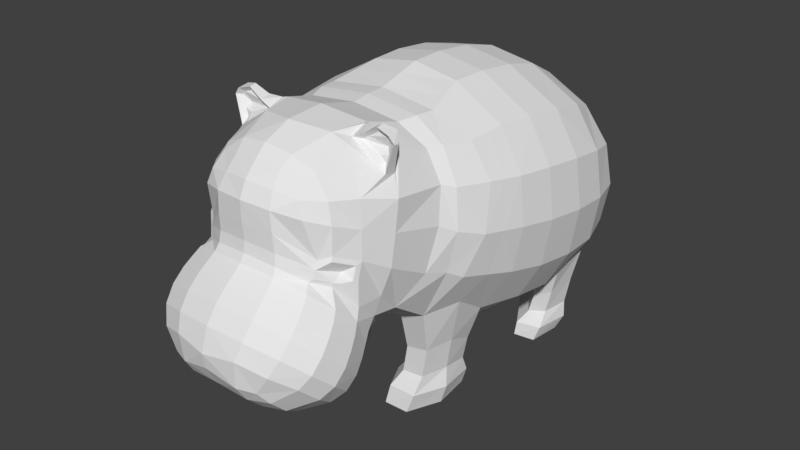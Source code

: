 # Source: hipo.blend  (saved by Blender 2.79.0; exported with 4.5.12 LTS)
import bpy
from mathutils import Matrix  # noqa: F401  (used for matrix-valued properties, if any)

bpy.ops.wm.read_factory_settings(use_empty=True)
scene = bpy.context.scene
scene.name = 'Scene'

# ---- collections
col_collection_1 = bpy.data.collections.new('Collection 1'); scene.collection.children.link(col_collection_1)

# ---- world
world_world = bpy.data.worlds.new('World'); scene.world = world_world
world_world.color = (0.05088, 0.05088, 0.05088)
world_world.use_sun_shadow = False
world_world.sun_shadow_jitter_overblur = 0.0
world_world.cycles.sampling_method = 'MANUAL'

# ---- meshes
me_cube_001 = bpy.data.meshes.new('Cube.001')
me_cube_001.from_pydata([(0.0, 4.538, 0.02011), (0.0, 4.363, 0.8421), (1.12, 4.424, 0.03317), (0.0, 4.437, -0.7761), (1.082, 4.306, 0.8024), (1.092, 4.327, -0.7163), (2.581, 2.789, 0.1499), (2.371, 3.518, 0.105), (2.439, 2.781, 1.058), (2.642, 1.96, 0.2372), (2.439, 2.774, -0.7557), (2.242, 3.474, -0.6909), (2.242, 3.468, 0.9067), (2.497, 1.975, 1.19), (2.494, 1.944, -0.7157), (0.0, -0.3701, 2.59), (0.0, 0.5031, 2.827), (0.0, -0.7387, 2.581), (1.102, -0.3819, 2.452), (0.9031, 0.4943, 2.676), (1.053, -0.7522, 2.46), (0.0, 2.782, -2.113), (0.0, 3.53, -1.876), (1.508, 2.52, -1.894), (0.0, 1.921, -2.145), (1.06, 3.312, -1.745), (1.321, 1.923, -1.986), (0.0, 2.797, 2.54), (0.0, 3.506, 2.151), (0.0, 1.998, 2.746), (0.9351, 2.785, 2.39), (0.8927, 3.461, 2.024), (0.9603, 1.996, 2.586), (1.54, -2.665, 1.296), (1.768, -2.134, 1.103), (1.52, -2.056, 2.181), (1.344, -3.11, 1.462), (1.549, -2.817, 0.7345), (1.749, -2.215, 0.5018), (1.598, -1.949, 2.012), (1.238, -3.066, 1.824), (1.365, -3.161, 0.8817), (2.301, -0.462, 0.5864), (2.488, 0.3716, 0.4563), (2.199, -0.232, 1.433), (2.086, -0.9484, 0.7544), (2.089, -0.7582, -0.1723), (2.346, 0.319, -0.4407), (2.357, 0.4242, 1.353), (1.982, -0.8613, 1.492), (1.957, -1.048, -0.006733), (0.0, -0.5601, -1.685), (0.0, 0.1549, -2.004), (0.7794, -0.5696, -1.509), (0.0, -1.302, -1.372), (1.456, 0.4775, -1.725), (1.028, -1.113, -1.147), (0.0, -3.711, 1.718), (0.5695, -3.642, 1.684), (0.0, -3.569, 2.008), (0.0, -3.703, 1.337), (0.5938, -3.639, 1.302), (0.513, -3.499, 1.961), (0.0, -4.56, -0.1258), (0.0, -4.344, 0.1649), (0.0, -4.704, -0.569), (0.7132, -4.493, -0.1785), (0.7297, -4.282, 0.1053), (0.6437, -4.623, -0.4992), (0.0, -2.6, 2.696), (0.0, -1.864, 2.737), (0.0, -3.111, 2.476), (1.024, -2.03, 2.454), (0.9018, -1.837, 2.621), (0.526, -3.077, 2.403), (0.0, -4.159, -1.548), (0.0, -3.81, -1.74), (0.6727, -4.135, -1.565), (0.0, -4.461, -1.236), (0.6335, -3.813, -1.773), (0.6335, -4.414, -1.301), (0.0, -2.672, -1.65), (0.0, -2.429, -1.447), (0.7664, -2.733, -1.765), (0.0, -2.928, -1.742), (0.8156, -2.491, -1.562), (0.6722, -2.984, -1.856), (1.785, -3.616, -0.9761), (1.825, -3.419, -0.7294), (1.665, -3.989, -0.6318), (1.616, -3.794, -1.204), (1.672, -3.237, -1.313), (1.721, -3.049, -1.087), (1.703, -3.789, -0.3717), (1.507, -4.134, -0.8885), (1.507, -3.436, -1.492), (1.676, -2.958, -0.1591), (1.463, -3.06, 0.4981), (1.543, -3.293, 0.1709), (1.739, -3.081, -0.3244), (1.61, -2.614, -0.4977), (1.597, -2.464, -0.3097), (1.364, -3.168, 0.4463), (1.61, -3.418, 0.02234), (1.655, -2.745, -0.6706), (0.0, -2.073, -1.037), (0.0, -1.9, -0.9508), (0.8008, -2.128, -0.9764), (0.0, -2.131, -1.116), (0.8285, -1.953, -0.8598), (0.8155, -2.187, -1.139), (0.0, -3.788, 0.6596), (0.0, -3.707, 0.7967), (0.0, -3.922, 0.5429), (0.6605, -3.733, 0.6053), (0.6312, -3.651, 0.7474), (0.6901, -3.866, 0.4851), (1.282, 3.812, -1.312), (0.0, 4.102, -1.442), (0.0, 4.065, 1.599), (1.011, 3.983, 1.509), (1.81, 3.992, 0.7923), (1.906, 4.084, 0.06538), (1.811, 4.004, -0.6464), (2.054, 1.931, -1.51), (1.902, 2.623, -1.578), (2.015, 3.238, -1.351), (1.761, 3.418, 1.595), (1.946, 2.772, 1.837), (2.003, 1.988, 2.005), (2.454, 1.155, 1.287), (2.594, 1.122, 0.3404), (2.448, 1.09, -0.6062), (0.0, 1.042, -2.159), (1.301, 1.047, -2.001), (0.9429, 1.198, 2.675), (0.0, 1.203, 2.834), (1.822, -1.077, 1.567), (1.913, -1.228, 0.9141), (1.82, -1.445, 0.09867), (0.0, -1.58, -1.005), (0.9032, -1.625, -0.8876), (0.9448, -1.093, 2.425), (0.0, -1.08, 2.531), (1.641, -0.7937, 2.098), (1.806, -0.2597, 2.07), (1.876, 0.468, 2.127), (1.505, -1.088, -1.001), (1.735, 0.2751, -1.387), (0.944, -3.393, 1.876), (1.047, -3.446, 1.594), (1.216, -3.269, 0.8286), (0.0, -3.678, 1.005), (0.6072, -3.619, 0.9625), (0.479, -3.286, 2.217), (0.0, -3.318, 2.28), (1.401, -1.774, 2.239), (1.429, -2.07, 2.3), (0.9619, -3.016, 2.196), (1.355, -2.944, 0.6186), (1.582, -2.805, 0.4825), (1.616, -2.323, -0.009001), (0.0, -3.477, -1.759), (0.6004, -3.504, -1.849), (0.0, -4.654, -0.8654), (0.5944, -4.593, -1.015), (1.072, -4.32, -1.231), (1.144, -4.066, -1.476), (1.072, -3.776, -1.676), (1.265, -3.698, 0.3115), (1.211, -3.568, 0.4424), (1.159, -3.368, 0.5944), (1.386, -2.741, -1.384), (1.337, -2.92, -1.592), (1.185, -3.182, -1.749), (1.174, -4.443, -0.6577), (1.308, -4.3, -0.3445), (1.338, -4.097, -0.0736), (1.353, -2.134, -0.63), (1.329, -2.326, -0.787), (1.349, -2.464, -0.9589), (1.668, -3.582, -0.142), (1.792, -3.232, -0.4999), (1.7, -2.882, -0.8573), (0.8275, -2.298, -1.333), (0.0, -2.24, -1.218), (0.0, -4.108, 0.3951), (0.7148, -4.049, 0.3354), (2.016, 1.063, -1.395), (1.965, 1.181, 2.098), (1.556, 3.863, -1.158), (1.56, 3.815, 1.331), (1.546, -1.88, -0.4478), (1.505, -1.045, 2.096), (1.176, -3.334, 0.7453), (0.8846, -3.17, 2.134), (0.9318, -3.557, -1.784), (0.9279, -4.469, -1.031), (1.311, -3.874, 0.1564), (1.378, -2.59, -1.155), (0.0, 0.0665, 2.708), (1.002, 0.05622, 2.564), (2.395, -0.04521, 0.5213), (2.217, -0.2196, -0.3065), (2.278, 0.09612, 1.393), (1.841, 0.1042, 2.099), (1.78, -0.4208, -0.92), (1.137, 2.361, -3.217), (1.531, 2.47, -3.257), (0.6888, 3.149, -3.157), (0.9101, 3.654, -3.156), (1.644, 3.084, -3.212), (0.4502, -0.5609, -3.145), (1.408, -0.4121, -3.219), (1.084, 0.4862, -3.118), (1.364, 0.2838, -3.16), (0.6565, -1.105, -3.191), (1.133, -1.08, -3.209), (1.184, 3.709, -3.189), (1.299, -0.8351, -2.491), (1.395, -0.8373, -1.891), (0.9658, -0.8568, -1.962), (0.8699, -0.8545, -2.519), (1.548, -0.3207, -1.852), (1.452, -0.3184, -2.475), (1.417, 0.2202, -2.565), (1.513, 0.218, -2.078), (1.297, 0.4455, -2.241), (1.201, 0.4478, -2.63), (0.6416, -0.4336, -2.589), (0.7374, -0.4359, -2.137), (1.729, 2.713, -2.164), (1.619, 2.716, -2.66), (1.737, 3.223, -2.609), (1.847, 3.219, -2.038), (1.188, 3.702, -2.016), (1.078, 3.706, -2.601), (0.8532, 3.289, -2.697), (0.9633, 3.285, -2.256), (1.421, 3.775, -1.93), (1.311, 3.778, -2.567), (1.39, 2.609, -2.339), (1.28, 2.613, -2.73), (1.637, 2.511, -2.95), (0.945, 3.778, -2.864), (1.297, 3.841, -2.894), (1.162, 2.397, -2.939), (1.768, 3.195, -2.927), (0.6931, 3.198, -2.898), (0.7184, -1.04, -2.817), (1.51, -0.391, -2.849), (1.091, 0.5321, -2.858), (1.256, -1.03, -2.834), (1.436, 0.3231, -2.858), (0.4472, -0.478, -2.84), (1.493, -2.625, 1.788), (1.246, -2.479, 2.19), (1.779, -2.071, 1.675), (1.442, -1.684, 2.241), (0.7099, -2.39, 2.6), (0.863, -1.746, 2.608), (1.626, -2.034, 2.553), (1.735, -2.02, 2.548), (1.381, -2.017, 2.677), (1.393, -1.965, 2.784), (1.628, -1.912, 2.723), (1.572, -2.046, 2.625), (1.148, -1.901, 2.639), (1.515, -1.843, 2.481), (1.666, -1.985, 2.28), (1.564, -2.047, 2.334), (1.503, -1.974, 2.435), (1.159, -2.025, 2.539), (1.579, -2.151, 2.051), (1.402, -2.178, 2.174), (0.8795, -2.124, 2.489), (1.726, -2.119, 2.567), (1.632, -2.136, 2.691), (1.382, -2.106, 2.76), (1.653, -2.135, 2.309), (1.131, -2.115, 2.602), (1.477, -2.977, 0.4433), (1.578, -2.709, 0.7813), (1.351, -3.129, 0.9605), (1.544, -2.89, 0.4953), (1.171, -3.269, 0.8967), (1.62, -2.852, 0.03968), (1.084, -3.41, 0.5357), (1.387, -3.15, 0.5186), (1.114, -3.358, 0.7807), (0.0, 4.892, 0.6813), (0.0, 4.802, 0.4566), (0.0, 4.44, 0.4439), (0.02348, 4.395, 0.8134), (0.02348, 4.86, 0.6721), (0.02348, 4.78, 0.4747), (0.02348, 4.463, 0.4635), (0.04458, 4.401, 0.7689), (0.04458, 4.799, 0.6477), (0.04458, 4.731, 0.4782), (0.04458, 4.459, 0.4686), (0.06624, 4.43, 0.7151), (0.06624, 4.708, 0.6305), (0.06624, 4.661, 0.5122), (0.06624, 4.47, 0.5055)], [(160, 281), (102, 281)], [(0, 1, 4, 2), (2, 4, 121, 122), (1, 119, 120, 4), (4, 120, 191, 121), (0, 2, 5, 3), (3, 5, 117, 118), (2, 122, 123, 5), (5, 123, 190, 117), (6, 10, 11, 7), (7, 11, 123, 122), (10, 125, 126, 11), (11, 126, 190, 123), (6, 7, 12, 8), (8, 12, 127, 128), (7, 122, 121, 12), (12, 121, 191, 127), (6, 8, 13, 9), (9, 13, 130, 131), (8, 128, 129, 13), (13, 129, 189, 130), (6, 9, 14, 10), (10, 14, 124, 125), (9, 131, 132, 14), (14, 132, 188, 124), (200, 201, 19, 16), (16, 19, 135, 136), (201, 205, 146, 19), (19, 146, 189, 135), (15, 17, 20, 18), (18, 20, 144, 145), (17, 143, 142, 20), (20, 142, 193, 144), (21, 22, 25, 23), (250, 252, 217, 213), (22, 118, 117, 25), (254, 251, 214, 212), (21, 23, 26, 24), (24, 26, 134, 133), (23, 125, 124, 26), (26, 124, 188, 134), (27, 30, 31, 28), (28, 31, 120, 119), (30, 128, 127, 31), (31, 127, 191, 120), (27, 29, 32, 30), (30, 32, 129, 128), (29, 136, 135, 32), (32, 135, 189, 129), (33, 282, 38, 34), (34, 38, 139, 138), (282, 160, 161, 38), (38, 161, 192, 139), (33, 34, 257, 255), (269, 268, 265, 262), (34, 138, 137, 257), (257, 137, 193, 258), (33, 255, 40, 36), (36, 40, 149, 150), (255, 256, 158, 40), (40, 158, 195, 149), (33, 36, 283, 282), (37, 41, 159, 284), (36, 150, 285, 283), (41, 151, 194, 159), (202, 203, 47, 43), (43, 47, 132, 131), (47, 148, 188, 132), (202, 43, 48, 204), (204, 48, 146, 205), (43, 131, 130, 48), (48, 130, 189, 146), (42, 44, 49, 45), (45, 49, 137, 138), (44, 145, 144, 49), (49, 144, 193, 137), (42, 45, 50, 46), (45, 138, 139, 50), (50, 139, 192, 147), (253, 250, 213, 215), (50, 147, 46), (52, 133, 134, 55), (55, 134, 188, 148), (53, 56, 54, 51), (54, 56, 141, 140), (203, 206, 148, 47), (56, 147, 192, 141), (57, 60, 61, 58), (58, 61, 285, 150), (60, 152, 153, 61), (61, 153, 289, 285), (57, 58, 62, 59), (59, 62, 154, 155), (58, 150, 149, 62), (62, 149, 195, 154), (63, 66, 67, 64), (64, 67, 187, 186), (66, 176, 177, 67), (67, 177, 198, 187), (63, 65, 68, 66), (66, 68, 175, 176), (65, 164, 165, 68), (68, 165, 197, 175), (69, 259, 260, 70), (70, 260, 142, 143), (268, 267, 264, 265), (260, 258, 193, 142), (69, 71, 74, 259), (259, 74, 158, 256), (71, 155, 154, 74), (74, 154, 195, 158), (75, 76, 79, 77), (77, 79, 168, 167), (76, 162, 163, 79), (79, 163, 196, 168), (75, 77, 80, 78), (78, 80, 165, 164), (77, 167, 166, 80), (80, 166, 197, 165), (81, 82, 85, 83), (83, 85, 172, 173), (82, 185, 184, 85), (85, 184, 199, 172), (81, 83, 86, 84), (84, 86, 163, 162), (83, 173, 174, 86), (86, 174, 196, 163), (87, 91, 92, 88), (88, 92, 183, 182), (91, 173, 172, 92), (92, 172, 199, 183), (87, 88, 93, 89), (89, 93, 177, 176), (88, 182, 181, 93), (93, 181, 198, 177), (87, 89, 94, 90), (90, 94, 166, 167), (89, 176, 175, 94), (94, 175, 197, 166), (87, 90, 95, 91), (91, 95, 174, 173), (90, 167, 168, 95), (95, 168, 196, 174), (96, 100, 101, 286), (286, 101, 161, 160), (100, 179, 178, 101), (101, 178, 192, 161), (96, 286, 102, 98), (98, 102, 287, 170), (97, 284, 159, 288), (288, 159, 194, 171), (96, 98, 103, 99), (99, 103, 181, 182), (98, 170, 169, 103), (103, 169, 198, 181), (96, 99, 104, 100), (100, 104, 180, 179), (99, 182, 183, 104), (104, 183, 199, 180), (105, 106, 109, 107), (107, 109, 178, 179), (106, 140, 141, 109), (109, 141, 192, 178), (105, 107, 110, 108), (108, 110, 184, 185), (107, 179, 180, 110), (110, 180, 199, 184), (111, 114, 115, 112), (112, 115, 153, 152), (114, 170, 287, 115), (115, 287, 289, 153), (111, 113, 116, 114), (114, 116, 169, 170), (113, 186, 187, 116), (116, 187, 198, 169), (252, 249, 216, 217), (46, 147, 206, 203), (44, 204, 205, 145), (42, 202, 204, 44), (42, 46, 203, 202), (18, 145, 205, 201), (15, 18, 201, 200), (51, 52, 55, 53), (207, 209, 211, 208), (209, 210, 218, 211), (213, 212, 214, 215), (213, 217, 216, 212), (247, 243, 208, 211), (248, 244, 210, 209), (251, 253, 215, 214), (244, 245, 218, 210), (243, 246, 207, 208), (249, 254, 212, 216), (245, 247, 211, 218), (246, 248, 209, 207), (56, 53, 230, 221), (221, 230, 229, 222), (55, 148, 226, 227), (227, 226, 225, 228), (147, 56, 221, 220), (220, 221, 222, 219), (148, 206, 223, 226), (226, 223, 224, 225), (53, 55, 227, 230), (230, 227, 228, 229), (206, 147, 220, 223), (223, 220, 219, 224), (23, 25, 238, 241), (241, 238, 237, 242), (190, 126, 234, 239), (239, 234, 233, 240), (125, 23, 241, 231), (231, 241, 242, 232), (117, 190, 239, 235), (235, 239, 240, 236), (25, 117, 235, 238), (238, 235, 236, 237), (126, 125, 231, 234), (234, 231, 232, 233), (242, 237, 248, 246), (240, 233, 247, 245), (232, 242, 246, 243), (236, 240, 245, 244), (237, 236, 244, 248), (233, 232, 243, 247), (222, 229, 254, 249), (228, 225, 253, 251), (219, 222, 249, 252), (225, 224, 250, 253), (229, 228, 251, 254), (224, 219, 252, 250), (273, 274, 256, 255), (39, 273, 255, 257), (156, 39, 257, 258), (275, 73, 260, 259), (73, 156, 258, 260), (274, 275, 259, 256), (276, 262, 265, 277), (278, 277, 265, 264), (271, 270, 261, 266), (272, 271, 266, 263), (267, 280, 278, 264), (279, 269, 262, 276), (273, 39, 269, 279), (73, 275, 280, 267), (72, 157, 271, 272), (157, 35, 270, 271), (156, 73, 267, 268), (39, 156, 268, 269), (35, 157, 274, 273), (157, 72, 275, 274), (266, 261, 276, 277), (263, 266, 277, 278), (261, 270, 279, 276), (72, 272, 280, 275), (270, 35, 273, 279), (272, 263, 278, 280), (37, 284, 160, 282), (41, 37, 282, 283), (151, 41, 283, 285), (284, 97, 286, 160), (97, 288, 102, 286), (288, 171, 287, 102), (194, 151, 285, 289), (171, 194, 289, 287), (290, 291, 292, 1), (294, 295, 296, 293), (298, 299, 300, 297), (302, 303, 304, 301), (290, 1, 293, 294), (291, 290, 294, 295), (292, 291, 295, 296), (298, 294, 293, 297), (294, 298, 299, 295), (295, 299, 300, 296), (303, 299, 300, 304), (302, 298, 299, 303), (301, 297, 298, 302)])
me_cube_001.use_remesh_preserve_volume = False
me_cube_001.use_remesh_preserve_attributes = False
me_cube_001.use_mirror_vertex_groups = False
me_cube_001.update()

# ---- objects
ob_cube = bpy.data.objects.new('Cube', me_cube_001)

# ---- transforms, parenting, visibility, modifiers, constraints
ob_cube.location = (0.0, 0.0, 0.0222)
ob_cube.lineart.crease_threshold = 0.0
_m = ob_cube.modifiers.new('Mirror', 'MIRROR')

# ---- collection membership
col_collection_1.objects.link(ob_cube)

# ---- scene / render settings (as saved in the file)
scene.frame_start = 1; scene.frame_end = 250; scene.frame_set(1)
scene.render.engine = 'BLENDER_EEVEE_NEXT'
scene.render.resolution_percentage = 50
scene.render.dither_intensity = 0.0
scene.cycles.use_denoising = False
scene.cycles.samples = 128
scene.cycles.sampling_pattern = 'TABULATED_SOBOL'
scene.cycles.use_adaptive_sampling = False
scene.cycles.use_light_tree = False
scene.cycles.blur_glossy = 0.0
scene.cycles.sample_clamp_indirect = 0.0
scene.view_settings.view_transform = 'Standard'
bpy.context.view_layer.update()

# ---- added for rendering (the .blend has no active camera and no usable light): camera, sun
cam_auto = bpy.data.cameras.new('AutoCamera')
cam_auto.lens = 50.0
cam_auto.sensor_width = 36.0
cam_auto.clip_end = 1000.0
ob_auto_camera = bpy.data.objects.new('AutoCamera', cam_auto)
scene.collection.objects.link(ob_auto_camera)
ob_auto_camera.location = (11.5969, -13.8221, 9.0882)
ob_auto_camera.rotation_euler = (1.09748, -7.21219e-08, 0.694738)
scene.camera = ob_auto_camera
light_auto_sun = bpy.data.lights.new('AutoSun', 'SUN')
light_auto_sun.energy = 3.0
light_auto_sun.angle = 0.0523599
ob_auto_sun = bpy.data.objects.new('AutoSun', light_auto_sun)
scene.collection.objects.link(ob_auto_sun)
ob_auto_sun.rotation_euler = (0.872665, 0.174533, 0.523599)
bpy.context.view_layer.update()
